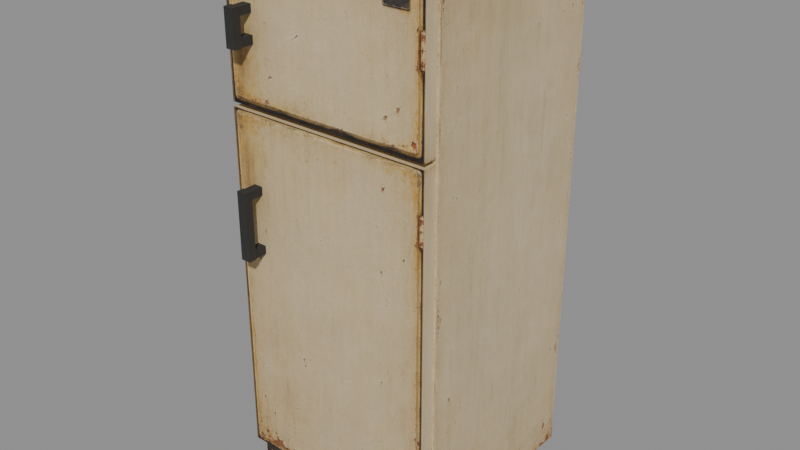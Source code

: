 # Source: level_house_fridge_worn.blend  (saved by Blender 5.0.118; exported with 4.5.12 LTS)
import bpy
from mathutils import Matrix  # noqa: F401  (used for matrix-valued properties, if any)

bpy.ops.wm.read_factory_settings(use_empty=True)
scene = bpy.context.scene
scene.name = 'Scene'

# ---- images (referenced by path relative to the original .blend; pixels are not part of the script)
import os
ASSET_DIR = os.environ.get("B2B_ASSET_DIR", "")  # directory of the original .blend (textures are referenced by path, not embedded)
HERE = os.path.dirname(os.path.abspath(__file__))  # packed textures are extracted next to this script under _unpacked/

def load_image(name, relpath, width, height, colorspace="sRGB"):
    """Load a texture the original file referenced (path relative to the .blend, or extracted next to this script)."""
    p = next((c for c in (os.path.join(HERE, relpath), os.path.join(ASSET_DIR, relpath)) if relpath and os.path.exists(c)), "")
    if p:
        img = bpy.data.images.load(p, check_existing=True)
        img.name = name
    else:  # same state as the original file: an image datablock whose file is absent (Cycles renders it pink)
        img = bpy.data.images.new(name, width, height)
        img.source = "FILE"
        img.filepath = "//" + (relpath or name)
    img.colorspace_settings.name = colorspace
    return img
img_atlas_v1_png = load_image('atlas-v1.png', '_unpacked/atlas-v1.c55ab235.png', 1254, 1254, 'sRGB')

# ---- materials (node trees are filled in below, after node groups)
mat_house_refrigerator_original_generated_enamel_atlas = bpy.data.materials.new('House refrigerator original generated enamel atlas')

# ---- material node trees
mat_house_refrigerator_original_generated_enamel_atlas.use_nodes = True; mat_house_refrigerator_original_generated_enamel_atlas.node_tree.nodes.clear()
_N = mat_house_refrigerator_original_generated_enamel_atlas.node_tree.nodes; _L = mat_house_refrigerator_original_generated_enamel_atlas.node_tree.links
n0 = _N.new('ShaderNodeBsdfPrincipled'); n0.name = 'Principled BSDF'; n0.location = (-200, 100)
n0.inputs[2].default_value = 0.88
n1 = _N.new('ShaderNodeOutputMaterial'); n1.name = 'Material Output'; n1.location = (200, 100)
n2 = _N.new('ShaderNodeTexImage'); n2.name = 'Image Texture'; n2.location = (0, 0)
n2.image = img_atlas_v1_png
n2.interpolation = 'Closest'
_L.new(n0.outputs[0], n1.inputs[0])
_L.new(n2.outputs[0], n0.inputs[0])
n1.is_active_output = True

# ---- meshes
me_insulated_enamel_body = bpy.data.meshes.new('Insulated enamel body')
me_insulated_enamel_body.from_pydata([(-0.335, -0.31, 0.04), (0.335, -0.31, 0.04), (0.335, 0.31, 0.04), (-0.335, 0.31, 0.04), (-0.335, -0.31, 1.68), (0.335, -0.31, 1.68), (0.335, 0.31, 1.68), (-0.335, 0.31, 1.68), (-0.325, -0.32, 0.025), (0.325, -0.32, 0.025), (0.325, 0.3, 0.025), (-0.325, 0.3, 0.025), (-0.325, -0.32, 0.1), (0.325, -0.32, 0.1), (0.325, 0.3, 0.1), (-0.325, 0.3, 0.1), (-0.327, -0.355, 1.225), (0.327, -0.355, 1.225), (0.327, -0.3, 1.225), (-0.327, -0.3, 1.225), (-0.327, -0.355, 1.67), (0.327, -0.355, 1.67), (0.327, -0.3, 1.67), (-0.327, -0.3, 1.67), (-0.327, -0.355, 0.105), (0.327, -0.355, 0.105), (0.327, -0.3, 0.105), (-0.327, -0.3, 0.105), (-0.327, -0.355, 1.21), (0.327, -0.355, 1.21), (0.327, -0.3, 1.21), (-0.327, -0.3, 1.21), (-0.275, -0.255, 0.0), (-0.225, -0.255, 0.0), (-0.225, -0.205, 0.0), (-0.275, -0.205, 0.0), (-0.275, -0.255, 0.055), (-0.225, -0.255, 0.055), (-0.225, -0.205, 0.055), (-0.275, -0.205, 0.055), (-0.275, 0.205, 0.0), (-0.225, 0.205, 0.0), (-0.225, 0.255, 0.0), (-0.275, 0.255, 0.0), (-0.275, 0.205, 0.055), (-0.225, 0.205, 0.055), (-0.225, 0.255, 0.055), (-0.275, 0.255, 0.055), (0.225, -0.255, 0.0), (0.275, -0.255, 0.0), (0.275, -0.205, 0.0), (0.225, -0.205, 0.0), (0.225, -0.255, 0.055), (0.275, -0.255, 0.055), (0.275, -0.205, 0.055), (0.225, -0.205, 0.055), (0.225, 0.205, 0.0), (0.275, 0.205, 0.0), (0.275, 0.255, 0.0), (0.225, 0.255, 0.0), (0.225, 0.205, 0.055), (0.275, 0.205, 0.055), (0.275, 0.255, 0.055), (0.225, 0.255, 0.055), (-0.266, -0.419, 1.4), (-0.234, -0.419, 1.4), (-0.234, -0.395, 1.4), (-0.266, -0.395, 1.4), (-0.266, -0.419, 1.51), (-0.234, -0.419, 1.51), (-0.234, -0.395, 1.51), (-0.266, -0.395, 1.51), (-0.264, -0.411, 1.401), (-0.236, -0.411, 1.401), (-0.236, -0.349, 1.401), (-0.264, -0.349, 1.401), (-0.264, -0.411, 1.426), (-0.236, -0.411, 1.426), (-0.236, -0.349, 1.426), (-0.264, -0.349, 1.426), (-0.264, -0.411, 1.484), (-0.236, -0.411, 1.484), (-0.236, -0.349, 1.484), (-0.264, -0.349, 1.484), (-0.264, -0.411, 1.508), (-0.236, -0.411, 1.508), (-0.236, -0.349, 1.508), (-0.264, -0.349, 1.508), (-0.266, -0.419, 0.79), (-0.234, -0.419, 0.79), (-0.234, -0.395, 0.79), (-0.266, -0.395, 0.79), (-0.266, -0.419, 1.0), (-0.234, -0.419, 1.0), (-0.234, -0.395, 1.0), (-0.266, -0.395, 1.0), (-0.264, -0.411, 0.7915), (-0.236, -0.411, 0.7915), (-0.236, -0.349, 0.7915), (-0.264, -0.349, 0.7915), (-0.264, -0.411, 0.8165), (-0.236, -0.411, 0.8165), (-0.236, -0.349, 0.8165), (-0.264, -0.349, 0.8165), (-0.264, -0.411, 0.9735), (-0.236, -0.411, 0.9735), (-0.236, -0.349, 0.9735), (-0.264, -0.349, 0.9735), (-0.264, -0.411, 0.9985), (-0.236, -0.411, 0.9985), (-0.236, -0.349, 0.9985), (-0.264, -0.349, 0.9985), (-0.31, 0.304, 0.29), (0.31, 0.304, 0.29), (0.31, 0.316, 0.29), (-0.31, 0.316, 0.29), (-0.31, 0.304, 1.41), (0.31, 0.304, 1.41), (0.31, 0.316, 1.41), (-0.31, 0.316, 1.41)], [], [(0, 1, 5, 4), (2, 3, 7, 6), (3, 0, 4, 7), (1, 2, 6, 5), (3, 2, 1, 0), (4, 5, 6, 7), (8, 9, 13, 12), (10, 11, 15, 14), (11, 8, 12, 15), (9, 10, 14, 13), (11, 10, 9, 8), (12, 13, 14, 15), (16, 17, 21, 20), (18, 19, 23, 22), (19, 16, 20, 23), (17, 18, 22, 21), (19, 18, 17, 16), (20, 21, 22, 23), (24, 25, 29, 28), (26, 27, 31, 30), (27, 24, 28, 31), (25, 26, 30, 29), (27, 26, 25, 24), (28, 29, 30, 31), (32, 33, 37, 36), (34, 35, 39, 38), (35, 32, 36, 39), (33, 34, 38, 37), (35, 34, 33, 32), (36, 37, 38, 39), (40, 41, 45, 44), (42, 43, 47, 46), (43, 40, 44, 47), (41, 42, 46, 45), (43, 42, 41, 40), (44, 45, 46, 47), (48, 49, 53, 52), (50, 51, 55, 54), (51, 48, 52, 55), (49, 50, 54, 53), (51, 50, 49, 48), (52, 53, 54, 55), (56, 57, 61, 60), (58, 59, 63, 62), (59, 56, 60, 63), (57, 58, 62, 61), (59, 58, 57, 56), (60, 61, 62, 63), (64, 65, 69, 68), (66, 67, 71, 70), (67, 64, 68, 71), (65, 66, 70, 69), (67, 66, 65, 64), (68, 69, 70, 71), (72, 73, 77, 76), (74, 75, 79, 78), (75, 72, 76, 79), (73, 74, 78, 77), (75, 74, 73, 72), (76, 77, 78, 79), (80, 81, 85, 84), (82, 83, 87, 86), (83, 80, 84, 87), (81, 82, 86, 85), (83, 82, 81, 80), (84, 85, 86, 87), (88, 89, 93, 92), (90, 91, 95, 94), (91, 88, 92, 95), (89, 90, 94, 93), (91, 90, 89, 88), (92, 93, 94, 95), (96, 97, 101, 100), (98, 99, 103, 102), (99, 96, 100, 103), (97, 98, 102, 101), (99, 98, 97, 96), (100, 101, 102, 103), (104, 105, 109, 108), (106, 107, 111, 110), (107, 104, 108, 111), (105, 106, 110, 109), (107, 106, 105, 104), (108, 109, 110, 111), (112, 113, 117, 116), (114, 115, 119, 118), (115, 112, 116, 119), (113, 114, 118, 117), (115, 114, 113, 112), (116, 117, 118, 119)])
_uv = me_insulated_enamel_body.uv_layers.new(name='Panel surfaces')
_uv.uv.foreach_set('vector', [0.408, 0.006, 0.746, 0.006, 0.746, 0.994, 0.408, 0.994, 0.408, 0.006, 0.746, 0.006, 0.746, 0.994, 0.408, 0.994, 0.408, 0.006, 0.746, 0.006, 0.746, 0.994, 0.408, 0.994, 0.408, 0.006, 0.746, 0.006, 0.746, 0.994, 0.408, 0.994, 0.762, 0.015, 0.99, 0.015, 0.99, 0.235, 0.762, 0.235, 0.755, 0.695, 0.995, 0.695, 0.995, 0.994, 0.755, 0.994, 0.003, 0.003, 0.401, 0.003, 0.401, 0.045, 0.003, 0.045, 0.762, 0.015, 0.99, 0.015, 0.99, 0.235, 0.762, 0.235, 0.762, 0.015, 0.99, 0.015, 0.99, 0.235, 0.762, 0.235, 0.762, 0.015, 0.99, 0.015, 0.99, 0.235, 0.762, 0.235, 0.762, 0.015, 0.99, 0.015, 0.99, 0.235, 0.762, 0.235, 0.762, 0.015, 0.99, 0.015, 0.99, 0.235, 0.762, 0.235, 0.003, 0.739, 0.401, 0.739, 0.401, 0.995, 0.003, 0.995, 0.408, 0.006, 0.746, 0.006, 0.746, 0.994, 0.408, 0.994, 0.408, 0.006, 0.746, 0.006, 0.746, 0.994, 0.408, 0.994, 0.408, 0.006, 0.746, 0.006, 0.746, 0.994, 0.408, 0.994, 0.408, 0.006, 0.746, 0.006, 0.746, 0.994, 0.408, 0.994, 0.408, 0.006, 0.746, 0.006, 0.746, 0.994, 0.408, 0.994, 0.003, 0.047, 0.401, 0.047, 0.401, 0.727, 0.003, 0.727, 0.408, 0.006, 0.746, 0.006, 0.746, 0.994, 0.408, 0.994, 0.408, 0.006, 0.746, 0.006, 0.746, 0.994, 0.408, 0.994, 0.408, 0.006, 0.746, 0.006, 0.746, 0.994, 0.408, 0.994, 0.408, 0.006, 0.746, 0.006, 0.746, 0.994, 0.408, 0.994, 0.408, 0.006, 0.746, 0.006, 0.746, 0.994, 0.408, 0.994, 0.762, 0.015, 0.99, 0.015, 0.99, 0.235, 0.762, 0.235, 0.762, 0.015, 0.99, 0.015, 0.99, 0.235, 0.762, 0.235, 0.762, 0.015, 0.99, 0.015, 0.99, 0.235, 0.762, 0.235, 0.762, 0.015, 0.99, 0.015, 0.99, 0.235, 0.762, 0.235, 0.762, 0.015, 0.99, 0.015, 0.99, 0.235, 0.762, 0.235, 0.762, 0.015, 0.99, 0.015, 0.99, 0.235, 0.762, 0.235, 0.762, 0.015, 0.99, 0.015, 0.99, 0.235, 0.762, 0.235, 0.762, 0.015, 0.99, 0.015, 0.99, 0.235, 0.762, 0.235, 0.762, 0.015, 0.99, 0.015, 0.99, 0.235, 0.762, 0.235, 0.762, 0.015, 0.99, 0.015, 0.99, 0.235, 0.762, 0.235, 0.762, 0.015, 0.99, 0.015, 0.99, 0.235, 0.762, 0.235, 0.762, 0.015, 0.99, 0.015, 0.99, 0.235, 0.762, 0.235, 0.762, 0.015, 0.99, 0.015, 0.99, 0.235, 0.762, 0.235, 0.762, 0.015, 0.99, 0.015, 0.99, 0.235, 0.762, 0.235, 0.762, 0.015, 0.99, 0.015, 0.99, 0.235, 0.762, 0.235, 0.762, 0.015, 0.99, 0.015, 0.99, 0.235, 0.762, 0.235, 0.762, 0.015, 0.99, 0.015, 0.99, 0.235, 0.762, 0.235, 0.762, 0.015, 0.99, 0.015, 0.99, 0.235, 0.762, 0.235, 0.762, 0.015, 0.99, 0.015, 0.99, 0.235, 0.762, 0.235, 0.762, 0.015, 0.99, 0.015, 0.99, 0.235, 0.762, 0.235, 0.762, 0.015, 0.99, 0.015, 0.99, 0.235, 0.762, 0.235, 0.762, 0.015, 0.99, 0.015, 0.99, 0.235, 0.762, 0.235, 0.762, 0.015, 0.99, 0.015, 0.99, 0.235, 0.762, 0.235, 0.762, 0.015, 0.99, 0.015, 0.99, 0.235, 0.762, 0.235, 0.762, 0.015, 0.99, 0.015, 0.99, 0.235, 0.762, 0.235, 0.762, 0.015, 0.99, 0.015, 0.99, 0.235, 0.762, 0.235, 0.762, 0.015, 0.99, 0.015, 0.99, 0.235, 0.762, 0.235, 0.762, 0.015, 0.99, 0.015, 0.99, 0.235, 0.762, 0.235, 0.762, 0.015, 0.99, 0.015, 0.99, 0.235, 0.762, 0.235, 0.762, 0.015, 0.99, 0.015, 0.99, 0.235, 0.762, 0.235, 0.762, 0.015, 0.99, 0.015, 0.99, 0.235, 0.762, 0.235, 0.762, 0.015, 0.99, 0.015, 0.99, 0.235, 0.762, 0.235, 0.762, 0.015, 0.99, 0.015, 0.99, 0.235, 0.762, 0.235, 0.762, 0.015, 0.99, 0.015, 0.99, 0.235, 0.762, 0.235, 0.762, 0.015, 0.99, 0.015, 0.99, 0.235, 0.762, 0.235, 0.762, 0.015, 0.99, 0.015, 0.99, 0.235, 0.762, 0.235, 0.762, 0.015, 0.99, 0.015, 0.99, 0.235, 0.762, 0.235, 0.762, 0.015, 0.99, 0.015, 0.99, 0.235, 0.762, 0.235, 0.762, 0.015, 0.99, 0.015, 0.99, 0.235, 0.762, 0.235, 0.762, 0.015, 0.99, 0.015, 0.99, 0.235, 0.762, 0.235, 0.762, 0.015, 0.99, 0.015, 0.99, 0.235, 0.762, 0.235, 0.762, 0.015, 0.99, 0.015, 0.99, 0.235, 0.762, 0.235, 0.762, 0.015, 0.99, 0.015, 0.99, 0.235, 0.762, 0.235, 0.762, 0.015, 0.99, 0.015, 0.99, 0.235, 0.762, 0.235, 0.762, 0.015, 0.99, 0.015, 0.99, 0.235, 0.762, 0.235, 0.762, 0.015, 0.99, 0.015, 0.99, 0.235, 0.762, 0.235, 0.762, 0.015, 0.99, 0.015, 0.99, 0.235, 0.762, 0.235, 0.762, 0.015, 0.99, 0.015, 0.99, 0.235, 0.762, 0.235, 0.762, 0.015, 0.99, 0.015, 0.99, 0.235, 0.762, 0.235, 0.762, 0.015, 0.99, 0.015, 0.99, 0.235, 0.762, 0.235, 0.762, 0.015, 0.99, 0.015, 0.99, 0.235, 0.762, 0.235, 0.762, 0.015, 0.99, 0.015, 0.99, 0.235, 0.762, 0.235, 0.762, 0.015, 0.99, 0.015, 0.99, 0.235, 0.762, 0.235, 0.762, 0.015, 0.99, 0.015, 0.99, 0.235, 0.762, 0.235, 0.762, 0.015, 0.99, 0.015, 0.99, 0.235, 0.762, 0.235, 0.762, 0.015, 0.99, 0.015, 0.99, 0.235, 0.762, 0.235, 0.762, 0.015, 0.99, 0.015, 0.99, 0.235, 0.762, 0.235, 0.762, 0.015, 0.99, 0.015, 0.99, 0.235, 0.762, 0.235, 0.762, 0.015, 0.99, 0.015, 0.99, 0.235, 0.762, 0.235, 0.762, 0.015, 0.99, 0.015, 0.99, 0.235, 0.762, 0.235, 0.762, 0.015, 0.99, 0.015, 0.99, 0.235, 0.762, 0.235, 0.755, 0.253, 0.995, 0.253, 0.995, 0.684, 0.755, 0.684, 0.762, 0.015, 0.99, 0.015, 0.99, 0.235, 0.762, 0.235, 0.762, 0.015, 0.99, 0.015, 0.99, 0.235, 0.762, 0.235, 0.762, 0.015, 0.99, 0.015, 0.99, 0.235, 0.762, 0.235, 0.762, 0.015, 0.99, 0.015, 0.99, 0.235, 0.762, 0.235])
me_insulated_enamel_body.materials.append(mat_house_refrigerator_original_generated_enamel_atlas)
me_insulated_enamel_body.update()

# ---- objects
ob_level_house_fridge_worn = bpy.data.objects.new('level_house_fridge_worn', me_insulated_enamel_body)

# ---- transforms, parenting, visibility, modifiers, constraints
ob_level_house_fridge_worn.location = (0.0, 0.0, 0.0)
_vg = ob_level_house_fridge_worn.vertex_groups.new(name='Insulated enamel body')
_vg = ob_level_house_fridge_worn.vertex_groups.new(name='Recessed connected plinth')
_vg = ob_level_house_fridge_worn.vertex_groups.new(name='Upper freezer door')
_vg = ob_level_house_fridge_worn.vertex_groups.new(name='Lower refrigerator door')
_vg = ob_level_house_fridge_worn.vertex_groups.new(name='Attached rubber foot')
_vg = ob_level_house_fridge_worn.vertex_groups.new(name='Attached rubber foot.001')
_vg = ob_level_house_fridge_worn.vertex_groups.new(name='Attached rubber foot.002')
_vg = ob_level_house_fridge_worn.vertex_groups.new(name='Attached rubber foot.003')
_vg = ob_level_house_fridge_worn.vertex_groups.new(name='Freezer pull grip')
_vg = ob_level_house_fridge_worn.vertex_groups.new(name='Freezer attached handle mount')
_vg = ob_level_house_fridge_worn.vertex_groups.new(name='Freezer attached handle mount.001')
_vg = ob_level_house_fridge_worn.vertex_groups.new(name='Fridge pull grip')
_vg = ob_level_house_fridge_worn.vertex_groups.new(name='Fridge attached handle mount')
_vg = ob_level_house_fridge_worn.vertex_groups.new(name='Fridge attached handle mount.001')
_vg = ob_level_house_fridge_worn.vertex_groups.new(name='Attached condenser service panel')

# ---- collection membership
scene.collection.objects.link(ob_level_house_fridge_worn)

# ---- scene / render settings (as saved in the file)
scene.frame_start = 1; scene.frame_end = 250; scene.frame_set(1)
scene.render.engine = 'BLENDER_EEVEE_NEXT'
scene.render.bake_bias = 0.0
scene.render.bake_samples = 0
scene.cycles.sampling_pattern = 'TABULATED_SOBOL'
scene.eevee.use_volume_custom_range = False
bpy.context.view_layer.update()

# ---- added for rendering (the .blend has no active camera and no usable light): camera, sun + grey world if the file has none
cam_auto = bpy.data.cameras.new('AutoCamera')
cam_auto.lens = 50.0
cam_auto.sensor_width = 36.0
cam_auto.clip_end = 1000.0
ob_auto_camera = bpy.data.objects.new('AutoCamera', cam_auto)
scene.collection.objects.link(ob_auto_camera)
ob_auto_camera.location = (1.80633, -2.21909, 2.28506)
ob_auto_camera.rotation_euler = (1.09748, -7.21219e-08, 0.694738)
scene.camera = ob_auto_camera
light_auto_sun = bpy.data.lights.new('AutoSun', 'SUN')
light_auto_sun.energy = 3.0
light_auto_sun.angle = 0.0523599
ob_auto_sun = bpy.data.objects.new('AutoSun', light_auto_sun)
scene.collection.objects.link(ob_auto_sun)
ob_auto_sun.rotation_euler = (0.872665, 0.174533, 0.523599)
if scene.world is None:
    world_auto = bpy.data.worlds.new('AutoWorld')
    world_auto.color = (0.3, 0.3, 0.3)
    scene.world = world_auto
bpy.context.view_layer.update()

